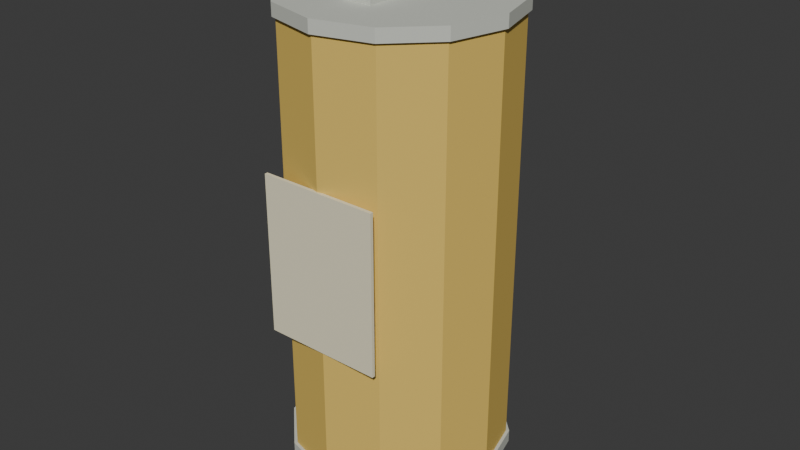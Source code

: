 # Source: Beer.blend  (saved by Blender 5.2.44; exported with 4.5.12 LTS)
import bpy
from mathutils import Matrix  # noqa: F401  (used for matrix-valued properties, if any)

bpy.ops.wm.read_factory_settings(use_empty=True)
scene = bpy.context.scene
scene.name = 'Scene'

# ---- collections
col_collection = bpy.data.collections.new('Collection'); scene.collection.children.link(col_collection)

# ---- materials (node trees are filled in below, after node groups)
mat_beergold = bpy.data.materials.new('BeerGold')
mat_beergold.diffuse_color = (0.78, 0.54, 0.12, 1.0)
mat_cansteel = bpy.data.materials.new('CanSteel')
mat_cansteel.diffuse_color = (0.62, 0.64, 0.57, 1.0)
mat_beerlabel = bpy.data.materials.new('BeerLabel')
mat_beerlabel.diffuse_color = (0.88, 0.82, 0.59, 1.0)

# ---- material node trees
mat_beergold.use_nodes = True; mat_beergold.node_tree.nodes.clear()
_N = mat_beergold.node_tree.nodes; _L = mat_beergold.node_tree.links
n0 = _N.new('ShaderNodeBsdfPrincipled'); n0.name = 'Principled BSDF'; n0.location = (-200, 100)
n0.inputs[0].default_value = (0.78, 0.54, 0.12, 1.0)
n0.inputs[2].default_value = 0.78
n0.inputs[10].default_value = 0.005
n1 = _N.new('ShaderNodeOutputMaterial'); n1.name = 'Material Output'; n1.location = (200, 100)
_L.new(n0.outputs[0], n1.inputs[0])
n1.is_active_output = True
mat_cansteel.use_nodes = True; mat_cansteel.node_tree.nodes.clear()
_N = mat_cansteel.node_tree.nodes; _L = mat_cansteel.node_tree.links
n0 = _N.new('ShaderNodeBsdfPrincipled'); n0.name = 'Principled BSDF'; n0.location = (-200, 100)
n0.inputs[0].default_value = (0.62, 0.64, 0.57, 1.0)
n0.inputs[2].default_value = 0.78
n0.inputs[10].default_value = 0.005
n1 = _N.new('ShaderNodeOutputMaterial'); n1.name = 'Material Output'; n1.location = (200, 100)
_L.new(n0.outputs[0], n1.inputs[0])
n1.is_active_output = True
mat_beerlabel.use_nodes = True; mat_beerlabel.node_tree.nodes.clear()
_N = mat_beerlabel.node_tree.nodes; _L = mat_beerlabel.node_tree.links
n0 = _N.new('ShaderNodeBsdfPrincipled'); n0.name = 'Principled BSDF'; n0.location = (-200, 100)
n0.inputs[0].default_value = (0.88, 0.82, 0.59, 1.0)
n0.inputs[2].default_value = 0.78
n0.inputs[10].default_value = 0.005
n1 = _N.new('ShaderNodeOutputMaterial'); n1.name = 'Material Output'; n1.location = (200, 100)
_L.new(n0.outputs[0], n1.inputs[0])
n1.is_active_output = True

# ---- world
world_world = bpy.data.worlds.new('World'); scene.world = world_world
world_world.use_nodes = True; world_world.node_tree.nodes.clear()
_N = world_world.node_tree.nodes; _L = world_world.node_tree.links
n0 = _N.new('ShaderNodeOutputWorld'); n0.name = 'World Output'; n0.location = (200, 100)
n1 = _N.new('ShaderNodeBackground'); n1.name = 'Background'; n1.location = (-200, 100)
n1.inputs[0].default_value = (0.05088, 0.05088, 0.05088, 1.0)
_L.new(n1.outputs[0], n0.inputs[0])
n0.is_active_output = True
world_world.color = (0.05088, 0.05088, 0.05088)
world_world.sun_shadow_jitter_overblur = 0.0

# ---- meshes
me_can = bpy.data.meshes.new('Can')
me_can.from_pydata([(-0.034, -2.972e-09, -0.07), (-0.02944, -0.017, -0.07), (-0.017, -0.02944, -0.07), (2.972e-09, -0.034, -0.07), (0.017, -0.02944, -0.07), (0.02944, -0.017, -0.07), (0.034, 2.972e-09, -0.07), (0.02944, 0.017, -0.07), (0.017, 0.02944, -0.07), (-2.972e-09, 0.034, -0.07), (-0.017, 0.02944, -0.07), (-0.02944, 0.017, -0.07), (-0.034, -2.972e-09, 0.07), (-0.02944, -0.017, 0.07), (-0.017, -0.02944, 0.07), (2.972e-09, -0.034, 0.07), (0.017, -0.02944, 0.07), (0.02944, -0.017, 0.07), (0.034, 2.972e-09, 0.07), (0.02944, 0.017, 0.07), (0.017, 0.02944, 0.07), (-2.972e-09, 0.034, 0.07), (-0.017, 0.02944, 0.07), (-0.02944, 0.017, 0.07)], [], [(11, 10, 9, 8, 7, 6, 5, 4, 3, 2, 1, 0), (12, 13, 14, 15, 16, 17, 18, 19, 20, 21, 22, 23), (0, 1, 13, 12), (1, 2, 14, 13), (2, 3, 15, 14), (3, 4, 16, 15), (4, 5, 17, 16), (5, 6, 18, 17), (6, 7, 19, 18), (7, 8, 20, 19), (8, 9, 21, 20), (9, 10, 22, 21), (10, 11, 23, 22), (11, 0, 12, 23)])
me_can.materials.append(mat_beergold)
me_can.update()
me_rim_0_07 = bpy.data.meshes.new('Rim-0.07')
me_rim_0_07.from_pydata([(-0.035, -3.06e-09, -0.072), (-0.03031, -0.0175, -0.072), (-0.0175, -0.03031, -0.072), (3.06e-09, -0.035, -0.072), (0.0175, -0.03031, -0.072), (0.03031, -0.0175, -0.072), (0.035, 3.06e-09, -0.072), (0.03031, 0.0175, -0.072), (0.0175, 0.03031, -0.072), (-3.06e-09, 0.035, -0.072), (-0.0175, 0.03031, -0.072), (-0.03031, 0.0175, -0.072), (-0.035, -3.06e-09, -0.068), (-0.03031, -0.0175, -0.068), (-0.0175, -0.03031, -0.068), (3.06e-09, -0.035, -0.068), (0.0175, -0.03031, -0.068), (0.03031, -0.0175, -0.068), (0.035, 3.06e-09, -0.068), (0.03031, 0.0175, -0.068), (0.0175, 0.03031, -0.068), (-3.06e-09, 0.035, -0.068), (-0.0175, 0.03031, -0.068), (-0.03031, 0.0175, -0.068)], [], [(11, 10, 9, 8, 7, 6, 5, 4, 3, 2, 1, 0), (12, 13, 14, 15, 16, 17, 18, 19, 20, 21, 22, 23), (0, 1, 13, 12), (1, 2, 14, 13), (2, 3, 15, 14), (3, 4, 16, 15), (4, 5, 17, 16), (5, 6, 18, 17), (6, 7, 19, 18), (7, 8, 20, 19), (8, 9, 21, 20), (9, 10, 22, 21), (10, 11, 23, 22), (11, 0, 12, 23)])
me_rim_0_07.materials.append(mat_cansteel)
me_rim_0_07.update()
me_rim0_07 = bpy.data.meshes.new('Rim0.07')
me_rim0_07.from_pydata([(-0.035, -3.06e-09, 0.068), (-0.03031, -0.0175, 0.068), (-0.0175, -0.03031, 0.068), (3.06e-09, -0.035, 0.068), (0.0175, -0.03031, 0.068), (0.03031, -0.0175, 0.068), (0.035, 3.06e-09, 0.068), (0.03031, 0.0175, 0.068), (0.0175, 0.03031, 0.068), (-3.06e-09, 0.035, 0.068), (-0.0175, 0.03031, 0.068), (-0.03031, 0.0175, 0.068), (-0.035, -3.06e-09, 0.072), (-0.03031, -0.0175, 0.072), (-0.0175, -0.03031, 0.072), (3.06e-09, -0.035, 0.072), (0.0175, -0.03031, 0.072), (0.03031, -0.0175, 0.072), (0.035, 3.06e-09, 0.072), (0.03031, 0.0175, 0.072), (0.0175, 0.03031, 0.072), (-3.06e-09, 0.035, 0.072), (-0.0175, 0.03031, 0.072), (-0.03031, 0.0175, 0.072)], [], [(11, 10, 9, 8, 7, 6, 5, 4, 3, 2, 1, 0), (12, 13, 14, 15, 16, 17, 18, 19, 20, 21, 22, 23), (0, 1, 13, 12), (1, 2, 14, 13), (2, 3, 15, 14), (3, 4, 16, 15), (4, 5, 17, 16), (5, 6, 18, 17), (6, 7, 19, 18), (7, 8, 20, 19), (8, 9, 21, 20), (9, 10, 22, 21), (10, 11, 23, 22), (11, 0, 12, 23)])
me_rim0_07.materials.append(mat_cansteel)
me_rim0_07.update()
me_label = bpy.data.meshes.new('Label')
me_label.from_pydata([(-0.019, -0.0345, -0.025), (0.019, -0.0345, -0.025), (0.019, -0.0335, -0.025), (-0.019, -0.0335, -0.025), (-0.019, -0.0345, 0.025), (0.019, -0.0345, 0.025), (0.019, -0.0335, 0.025), (-0.019, -0.0335, 0.025)], [], [(0, 3, 2, 1), (4, 5, 6, 7), (0, 1, 5, 4), (1, 2, 6, 5), (2, 3, 7, 6), (3, 0, 4, 7)])
me_label.materials.append(mat_beerlabel)
me_label.update()
me_tab = bpy.data.meshes.new('Tab')
me_tab.from_pydata([(-0.0045, -0.017, 0.072), (0.0045, -0.017, 0.072), (0.0045, 0.005, 0.072), (-0.0045, 0.005, 0.072), (-0.0045, -0.017, 0.076), (0.0045, -0.017, 0.076), (0.0045, 0.005, 0.076), (-0.0045, 0.005, 0.076)], [], [(0, 3, 2, 1), (4, 5, 6, 7), (0, 1, 5, 4), (1, 2, 6, 5), (2, 3, 7, 6), (3, 0, 4, 7)])
me_tab.materials.append(mat_cansteel)
me_tab.update()

# ---- objects
ob_beer = bpy.data.objects.new('Beer', None)
ob_can = bpy.data.objects.new('Can', me_can)
ob_rim_0_07 = bpy.data.objects.new('Rim-0.07', me_rim_0_07)
ob_rim0_07 = bpy.data.objects.new('Rim0.07', me_rim0_07)
ob_label = bpy.data.objects.new('Label', me_label)
ob_tab = bpy.data.objects.new('Tab', me_tab)
ob_grip = bpy.data.objects.new('Grip', None)
ob_forward = bpy.data.objects.new('Forward', None)

# ---- transforms, parenting, visibility, modifiers, constraints
ob_beer.location = (0.0, 0.0, 0.0)
ob_can.parent = ob_beer
ob_can.location = (0.0, 0.0, 0.0)
ob_rim_0_07.parent = ob_beer
ob_rim_0_07.location = (0.0, 0.0, 0.0)
ob_rim0_07.parent = ob_beer
ob_rim0_07.location = (0.0, 0.0, 0.0)
ob_label.parent = ob_beer
ob_label.location = (0.0, 0.0, 0.0)
ob_tab.parent = ob_beer
ob_tab.location = (0.0, 0.0, 0.0)
ob_grip.parent = ob_beer
ob_grip.location = (0.0, 0.0, 0.0)
ob_forward.parent = ob_beer
ob_forward.location = (0.0, -0.15, 0.0)

# ---- collection membership
scene.collection.objects.link(ob_beer)
scene.collection.objects.link(ob_can)
scene.collection.objects.link(ob_rim_0_07)
scene.collection.objects.link(ob_rim0_07)
scene.collection.objects.link(ob_label)
scene.collection.objects.link(ob_tab)
scene.collection.objects.link(ob_grip)
scene.collection.objects.link(ob_forward)

# ---- scene / render settings (as saved in the file)
scene.frame_start = 1; scene.frame_end = 250; scene.frame_set(1)
scene.render.engine = 'BLENDER_EEVEE_NEXT'
scene.render.bake_bias = 0.0
scene.render.bake_samples = 0
scene.render.compositor_device = 'GPU'
scene.eevee.use_volume_custom_range = False
scene.eevee.fast_gi_thickness_near = 0.1
scene.eevee.fast_gi_thickness_far = 0.0
scene.eevee.ray_tracing_options.screen_trace_thickness = 0.1
bpy.context.view_layer.update()

# ---- added for rendering (the .blend has no active camera and no usable light): camera, sun
cam_auto = bpy.data.cameras.new('AutoCamera')
cam_auto.lens = 50.0
cam_auto.sensor_width = 36.0
cam_auto.clip_end = 1000.0
ob_auto_camera = bpy.data.objects.new('AutoCamera', cam_auto)
scene.collection.objects.link(ob_auto_camera)
ob_auto_camera.location = (0.185045, -0.222054, 0.150036)
ob_auto_camera.rotation_euler = (1.09748, -7.21219e-08, 0.694738)
scene.camera = ob_auto_camera
light_auto_sun = bpy.data.lights.new('AutoSun', 'SUN')
light_auto_sun.energy = 3.0
light_auto_sun.angle = 0.0523599
ob_auto_sun = bpy.data.objects.new('AutoSun', light_auto_sun)
scene.collection.objects.link(ob_auto_sun)
ob_auto_sun.rotation_euler = (0.872665, 0.174533, 0.523599)
bpy.context.view_layer.update()
